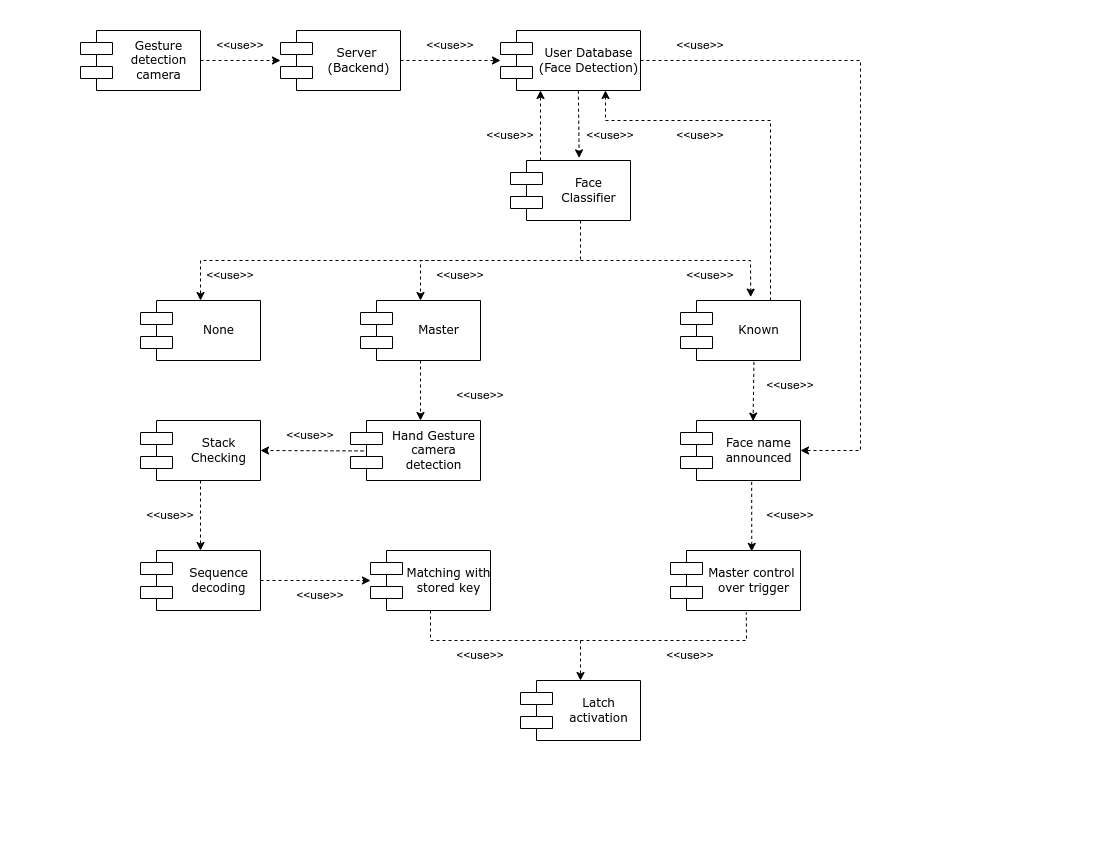

The diagram above was exported from draw.io. Its source (the exported page's mxGraphModel, read from the mxfile embedded in the PNG):
<mxGraphModel dx="1424" dy="791" grid="1" gridSize="10" guides="1" tooltips="1" connect="1" arrows="1" fold="1" page="1" pageScale="1" pageWidth="1100" pageHeight="850" background="none" math="0" shadow="0">
  <root>
    <mxCell id="0" />
    <mxCell id="1" parent="0" />
    <mxCell id="39150e848f15840c-5" value="Gesture&lt;br&gt;detection&lt;br&gt;camera" style="shape=component;align=center;spacingLeft=36;rounded=0;shadow=0;comic=0;labelBackgroundColor=none;strokeWidth=1;fontFamily=Verdana;fontSize=12;html=1;" parent="1" vertex="1">
      <mxGeometry x="80" y="30" width="120" height="60" as="geometry" />
    </mxCell>
    <mxCell id="39150e848f15840c-7" value="Server&amp;nbsp;&lt;br&gt;(Backend)" style="shape=component;align=center;spacingLeft=36;rounded=0;shadow=0;comic=0;labelBackgroundColor=none;strokeWidth=1;fontFamily=Verdana;fontSize=12;html=1;" parent="1" vertex="1">
      <mxGeometry x="280" y="30" width="120" height="60" as="geometry" />
    </mxCell>
    <mxCell id="39150e848f15840c-10" value="None" style="shape=component;align=center;spacingLeft=36;rounded=0;shadow=0;comic=0;labelBackgroundColor=none;strokeWidth=1;fontFamily=Verdana;fontSize=12;html=1;" parent="1" vertex="1">
      <mxGeometry x="140" y="300" width="120" height="60" as="geometry" />
    </mxCell>
    <mxCell id="WSB9Z58PKTuUU4wxXqMg-2" value="User Database&lt;br&gt;(Face Detection)" style="shape=component;align=center;spacingLeft=36;rounded=0;shadow=0;comic=0;labelBackgroundColor=none;strokeWidth=1;fontFamily=Verdana;fontSize=12;html=1;" parent="1" vertex="1">
      <mxGeometry x="500" y="30" width="140" height="60" as="geometry" />
    </mxCell>
    <mxCell id="WSB9Z58PKTuUU4wxXqMg-3" value="Known" style="shape=component;align=center;spacingLeft=36;rounded=0;shadow=0;comic=0;labelBackgroundColor=none;strokeWidth=1;fontFamily=Verdana;fontSize=12;html=1;" parent="1" vertex="1">
      <mxGeometry x="680" y="300" width="120" height="60" as="geometry" />
    </mxCell>
    <mxCell id="WSB9Z58PKTuUU4wxXqMg-4" value="Master" style="shape=component;align=center;spacingLeft=36;rounded=0;shadow=0;comic=0;labelBackgroundColor=none;strokeWidth=1;fontFamily=Verdana;fontSize=12;html=1;" parent="1" vertex="1">
      <mxGeometry x="360" y="300" width="120" height="60" as="geometry" />
    </mxCell>
    <mxCell id="WSB9Z58PKTuUU4wxXqMg-5" value="Face&lt;br&gt;Classifier" style="shape=component;align=center;spacingLeft=36;rounded=0;shadow=0;comic=0;labelBackgroundColor=none;strokeWidth=1;fontFamily=Verdana;fontSize=12;html=1;" parent="1" vertex="1">
      <mxGeometry x="510" y="160" width="120" height="60" as="geometry" />
    </mxCell>
    <mxCell id="WSB9Z58PKTuUU4wxXqMg-6" value="Latch&lt;br&gt;activation" style="shape=component;align=center;spacingLeft=36;rounded=0;shadow=0;comic=0;labelBackgroundColor=none;strokeWidth=1;fontFamily=Verdana;fontSize=12;html=1;" parent="1" vertex="1">
      <mxGeometry x="520" y="680" width="120" height="60" as="geometry" />
    </mxCell>
    <mxCell id="WSB9Z58PKTuUU4wxXqMg-7" value="Stack &lt;br&gt;Checking" style="shape=component;align=center;spacingLeft=36;rounded=0;shadow=0;comic=0;labelBackgroundColor=none;strokeWidth=1;fontFamily=Verdana;fontSize=12;html=1;" parent="1" vertex="1">
      <mxGeometry x="140" y="420" width="120" height="60" as="geometry" />
    </mxCell>
    <mxCell id="WSB9Z58PKTuUU4wxXqMg-8" value="Sequence&lt;br&gt;decoding" style="shape=component;align=center;spacingLeft=36;rounded=0;shadow=0;comic=0;labelBackgroundColor=none;strokeWidth=1;fontFamily=Verdana;fontSize=12;html=1;" parent="1" vertex="1">
      <mxGeometry x="140" y="550" width="120" height="60" as="geometry" />
    </mxCell>
    <mxCell id="WSB9Z58PKTuUU4wxXqMg-9" value="Matching with&lt;br&gt;stored key" style="shape=component;align=center;spacingLeft=36;rounded=0;shadow=0;comic=0;labelBackgroundColor=none;strokeWidth=1;fontFamily=Verdana;fontSize=12;html=1;" parent="1" vertex="1">
      <mxGeometry x="370" y="550" width="120" height="60" as="geometry" />
    </mxCell>
    <mxCell id="WSB9Z58PKTuUU4wxXqMg-10" value="Hand Gesture&lt;br&gt;camera&lt;br&gt;detection" style="shape=component;align=center;spacingLeft=36;rounded=0;shadow=0;comic=0;labelBackgroundColor=none;strokeWidth=1;fontFamily=Verdana;fontSize=12;html=1;" parent="1" vertex="1">
      <mxGeometry x="350" y="420" width="130" height="60" as="geometry" />
    </mxCell>
    <mxCell id="WSB9Z58PKTuUU4wxXqMg-11" value="Face name&lt;br&gt;announced" style="shape=component;align=center;spacingLeft=36;rounded=0;shadow=0;comic=0;labelBackgroundColor=none;strokeWidth=1;fontFamily=Verdana;fontSize=12;html=1;" parent="1" vertex="1">
      <mxGeometry x="680" y="420" width="120" height="60" as="geometry" />
    </mxCell>
    <mxCell id="WSB9Z58PKTuUU4wxXqMg-17" value="" style="html=1;labelBackgroundColor=#ffffff;startArrow=none;startFill=0;startSize=6;endArrow=classic;endFill=1;endSize=6;jettySize=auto;orthogonalLoop=1;strokeWidth=1;dashed=1;fontSize=14;rounded=0;exitX=1;exitY=0.5;exitDx=0;exitDy=0;" parent="1" source="39150e848f15840c-7" target="WSB9Z58PKTuUU4wxXqMg-2" edge="1">
      <mxGeometry width="60" height="60" relative="1" as="geometry">
        <mxPoint x="210" y="70" as="sourcePoint" />
        <mxPoint x="290" y="70" as="targetPoint" />
      </mxGeometry>
    </mxCell>
    <mxCell id="WSB9Z58PKTuUU4wxXqMg-18" value="" style="html=1;labelBackgroundColor=#ffffff;startArrow=none;startFill=0;startSize=6;endArrow=classic;endFill=1;endSize=6;jettySize=auto;orthogonalLoop=1;strokeWidth=1;dashed=1;fontSize=14;rounded=0;exitX=0.556;exitY=1.003;exitDx=0;exitDy=0;entryX=0.572;entryY=-0.043;entryDx=0;entryDy=0;entryPerimeter=0;exitPerimeter=0;" parent="1" source="WSB9Z58PKTuUU4wxXqMg-2" target="WSB9Z58PKTuUU4wxXqMg-5" edge="1">
      <mxGeometry width="60" height="60" relative="1" as="geometry">
        <mxPoint x="220" y="80" as="sourcePoint" />
        <mxPoint x="300" y="80" as="targetPoint" />
      </mxGeometry>
    </mxCell>
    <mxCell id="WSB9Z58PKTuUU4wxXqMg-19" value="" style="html=1;labelBackgroundColor=#ffffff;startArrow=none;startFill=0;startSize=6;endArrow=classic;endFill=1;endSize=6;jettySize=auto;orthogonalLoop=1;strokeWidth=1;dashed=1;fontSize=14;rounded=0;exitX=0.25;exitY=0;exitDx=0;exitDy=0;" parent="1" source="WSB9Z58PKTuUU4wxXqMg-5" edge="1">
      <mxGeometry width="60" height="60" relative="1" as="geometry">
        <mxPoint x="540" y="160" as="sourcePoint" />
        <mxPoint x="540" y="90" as="targetPoint" />
      </mxGeometry>
    </mxCell>
    <mxCell id="WSB9Z58PKTuUU4wxXqMg-21" value="" style="html=1;labelBackgroundColor=#ffffff;startArrow=none;startFill=0;startSize=6;endArrow=classic;endFill=1;endSize=6;jettySize=auto;orthogonalLoop=1;strokeWidth=1;dashed=1;fontSize=14;rounded=0;entryX=0.5;entryY=0;entryDx=0;entryDy=0;" parent="1" target="WSB9Z58PKTuUU4wxXqMg-4" edge="1">
      <mxGeometry width="60" height="60" relative="1" as="geometry">
        <mxPoint x="580" y="220" as="sourcePoint" />
        <mxPoint x="510" y="70" as="targetPoint" />
        <Array as="points">
          <mxPoint x="580" y="260" />
          <mxPoint x="420" y="260" />
        </Array>
      </mxGeometry>
    </mxCell>
    <mxCell id="WSB9Z58PKTuUU4wxXqMg-22" value="" style="html=1;labelBackgroundColor=#ffffff;startArrow=none;startFill=0;startSize=6;endArrow=classic;endFill=1;endSize=6;jettySize=auto;orthogonalLoop=1;strokeWidth=1;dashed=1;fontSize=14;rounded=0;entryX=0.585;entryY=-0.057;entryDx=0;entryDy=0;entryPerimeter=0;" parent="1" target="WSB9Z58PKTuUU4wxXqMg-3" edge="1">
      <mxGeometry width="60" height="60" relative="1" as="geometry">
        <mxPoint x="580" y="260" as="sourcePoint" />
        <mxPoint x="520" y="80" as="targetPoint" />
        <Array as="points">
          <mxPoint x="750" y="260" />
        </Array>
      </mxGeometry>
    </mxCell>
    <mxCell id="WSB9Z58PKTuUU4wxXqMg-23" value="" style="html=1;labelBackgroundColor=#ffffff;startArrow=none;startFill=0;startSize=6;endArrow=classic;endFill=1;endSize=6;jettySize=auto;orthogonalLoop=1;strokeWidth=1;dashed=1;fontSize=14;rounded=0;entryX=0.5;entryY=0;entryDx=0;entryDy=0;" parent="1" target="39150e848f15840c-10" edge="1">
      <mxGeometry width="60" height="60" relative="1" as="geometry">
        <mxPoint x="440" y="260" as="sourcePoint" />
        <mxPoint x="160" y="260" as="targetPoint" />
        <Array as="points">
          <mxPoint x="200" y="260" />
        </Array>
      </mxGeometry>
    </mxCell>
    <mxCell id="WSB9Z58PKTuUU4wxXqMg-25" value="" style="html=1;labelBackgroundColor=#ffffff;startArrow=none;startFill=0;startSize=6;endArrow=classic;endFill=1;endSize=6;jettySize=auto;orthogonalLoop=1;strokeWidth=1;dashed=1;fontSize=14;rounded=0;exitX=0.612;exitY=1.023;exitDx=0;exitDy=0;entryX=0.605;entryY=0.01;entryDx=0;entryDy=0;exitPerimeter=0;entryPerimeter=0;" parent="1" source="WSB9Z58PKTuUU4wxXqMg-3" target="WSB9Z58PKTuUU4wxXqMg-11" edge="1">
      <mxGeometry width="60" height="60" relative="1" as="geometry">
        <mxPoint x="400" y="370" as="sourcePoint" />
        <mxPoint x="400" y="430" as="targetPoint" />
      </mxGeometry>
    </mxCell>
    <mxCell id="WSB9Z58PKTuUU4wxXqMg-32" value="" style="html=1;labelBackgroundColor=#ffffff;startArrow=none;startFill=0;startSize=6;endArrow=classic;endFill=1;endSize=6;jettySize=auto;orthogonalLoop=1;strokeWidth=1;dashed=1;fontSize=14;rounded=0;entryX=0.5;entryY=0;entryDx=0;entryDy=0;exitX=0.5;exitY=1;exitDx=0;exitDy=0;" parent="1" target="WSB9Z58PKTuUU4wxXqMg-6" edge="1" source="WSB9Z58PKTuUU4wxXqMg-9">
      <mxGeometry width="60" height="60" relative="1" as="geometry">
        <mxPoint x="603" y="810" as="sourcePoint" />
        <mxPoint x="612" y="762" as="targetPoint" />
        <Array as="points">
          <mxPoint x="430" y="640" />
          <mxPoint x="580" y="640" />
        </Array>
      </mxGeometry>
    </mxCell>
    <mxCell id="WSB9Z58PKTuUU4wxXqMg-33" value="" style="html=1;labelBackgroundColor=#ffffff;startArrow=none;startFill=0;startSize=6;endArrow=classic;endFill=1;endSize=6;jettySize=auto;orthogonalLoop=1;strokeWidth=1;dashed=1;fontSize=14;rounded=0;exitX=0.5;exitY=1;exitDx=0;exitDy=0;" parent="1" source="WSB9Z58PKTuUU4wxXqMg-4" edge="1">
      <mxGeometry width="60" height="60" relative="1" as="geometry">
        <mxPoint x="793" y="371" as="sourcePoint" />
        <mxPoint x="420" y="420" as="targetPoint" />
      </mxGeometry>
    </mxCell>
    <mxCell id="WSB9Z58PKTuUU4wxXqMg-34" value="" style="html=1;labelBackgroundColor=#ffffff;startArrow=none;startFill=0;startSize=6;endArrow=classic;endFill=1;endSize=6;jettySize=auto;orthogonalLoop=1;strokeWidth=1;dashed=1;fontSize=14;rounded=0;exitX=0.75;exitY=0;exitDx=0;exitDy=0;entryX=0.75;entryY=1;entryDx=0;entryDy=0;" parent="1" source="WSB9Z58PKTuUU4wxXqMg-3" target="WSB9Z58PKTuUU4wxXqMg-2" edge="1">
      <mxGeometry width="60" height="60" relative="1" as="geometry">
        <mxPoint x="588" y="100" as="sourcePoint" />
        <mxPoint x="589" y="167" as="targetPoint" />
        <Array as="points">
          <mxPoint x="770" y="120" />
          <mxPoint x="605" y="120" />
        </Array>
      </mxGeometry>
    </mxCell>
    <mxCell id="WSB9Z58PKTuUU4wxXqMg-15" value="" style="html=1;labelBackgroundColor=#ffffff;startArrow=none;startFill=0;startSize=6;endArrow=classic;endFill=1;endSize=6;jettySize=auto;orthogonalLoop=1;strokeWidth=1;dashed=1;fontSize=14;rounded=0;exitX=1;exitY=0.5;exitDx=0;exitDy=0;" parent="1" source="39150e848f15840c-5" edge="1">
      <mxGeometry width="60" height="60" relative="1" as="geometry">
        <mxPoint x="520" y="340" as="sourcePoint" />
        <mxPoint x="280" y="60" as="targetPoint" />
      </mxGeometry>
    </mxCell>
    <mxCell id="WSB9Z58PKTuUU4wxXqMg-35" value="&amp;lt;&amp;lt;use&amp;gt;&amp;gt;" style="text;html=1;strokeColor=none;fillColor=none;align=center;verticalAlign=middle;whiteSpace=wrap;rounded=0;" parent="1" vertex="1">
      <mxGeometry x="210" y="30" width="60" height="30" as="geometry" />
    </mxCell>
    <mxCell id="WSB9Z58PKTuUU4wxXqMg-36" value="&amp;lt;&amp;lt;use&amp;gt;&amp;gt;" style="text;html=1;strokeColor=none;fillColor=none;align=center;verticalAlign=middle;whiteSpace=wrap;rounded=0;" parent="1" vertex="1">
      <mxGeometry x="420" y="30" width="60" height="30" as="geometry" />
    </mxCell>
    <mxCell id="WSB9Z58PKTuUU4wxXqMg-37" value="&amp;lt;&amp;lt;use&amp;gt;&amp;gt;" style="text;html=1;strokeColor=none;fillColor=none;align=center;verticalAlign=middle;whiteSpace=wrap;rounded=0;" parent="1" vertex="1">
      <mxGeometry x="480" y="120" width="60" height="30" as="geometry" />
    </mxCell>
    <mxCell id="WSB9Z58PKTuUU4wxXqMg-38" value="&amp;lt;&amp;lt;use&amp;gt;&amp;gt;" style="text;html=1;strokeColor=none;fillColor=none;align=center;verticalAlign=middle;whiteSpace=wrap;rounded=0;" parent="1" vertex="1">
      <mxGeometry x="670" y="120" width="60" height="30" as="geometry" />
    </mxCell>
    <mxCell id="WSB9Z58PKTuUU4wxXqMg-39" value="&amp;lt;&amp;lt;use&amp;gt;&amp;gt;" style="text;html=1;strokeColor=none;fillColor=none;align=center;verticalAlign=middle;whiteSpace=wrap;rounded=0;" parent="1" vertex="1">
      <mxGeometry x="580" y="120" width="60" height="30" as="geometry" />
    </mxCell>
    <mxCell id="WSB9Z58PKTuUU4wxXqMg-40" value="&amp;lt;&amp;lt;use&amp;gt;&amp;gt;" style="text;html=1;strokeColor=none;fillColor=none;align=center;verticalAlign=middle;whiteSpace=wrap;rounded=0;" parent="1" vertex="1">
      <mxGeometry x="680" y="260" width="60" height="30" as="geometry" />
    </mxCell>
    <mxCell id="WSB9Z58PKTuUU4wxXqMg-41" value="&amp;lt;&amp;lt;use&amp;gt;&amp;gt;" style="text;html=1;strokeColor=none;fillColor=none;align=center;verticalAlign=middle;whiteSpace=wrap;rounded=0;" parent="1" vertex="1">
      <mxGeometry x="430" y="260" width="60" height="30" as="geometry" />
    </mxCell>
    <mxCell id="WSB9Z58PKTuUU4wxXqMg-42" value="&amp;lt;&amp;lt;use&amp;gt;&amp;gt;" style="text;html=1;strokeColor=none;fillColor=none;align=center;verticalAlign=middle;whiteSpace=wrap;rounded=0;" parent="1" vertex="1">
      <mxGeometry x="200" y="260" width="60" height="30" as="geometry" />
    </mxCell>
    <mxCell id="WSB9Z58PKTuUU4wxXqMg-43" value="&amp;lt;&amp;lt;use&amp;gt;&amp;gt;" style="text;html=1;strokeColor=none;fillColor=none;align=center;verticalAlign=middle;whiteSpace=wrap;rounded=0;" parent="1" vertex="1">
      <mxGeometry x="450" y="380" width="60" height="30" as="geometry" />
    </mxCell>
    <mxCell id="WSB9Z58PKTuUU4wxXqMg-44" value="&amp;lt;&amp;lt;use&amp;gt;&amp;gt;" style="text;html=1;strokeColor=none;fillColor=none;align=center;verticalAlign=middle;whiteSpace=wrap;rounded=0;" parent="1" vertex="1">
      <mxGeometry x="760" y="370" width="60" height="30" as="geometry" />
    </mxCell>
    <mxCell id="WSB9Z58PKTuUU4wxXqMg-45" value="&amp;lt;&amp;lt;use&amp;gt;&amp;gt;" style="text;html=1;strokeColor=none;fillColor=none;align=center;verticalAlign=middle;whiteSpace=wrap;rounded=0;" parent="1" vertex="1">
      <mxGeometry x="660" y="640" width="60" height="30" as="geometry" />
    </mxCell>
    <mxCell id="WSB9Z58PKTuUU4wxXqMg-46" value="&amp;lt;&amp;lt;use&amp;gt;&amp;gt;" style="text;html=1;strokeColor=none;fillColor=none;align=center;verticalAlign=middle;whiteSpace=wrap;rounded=0;" parent="1" vertex="1">
      <mxGeometry x="290" y="580" width="60" height="30" as="geometry" />
    </mxCell>
    <mxCell id="WSB9Z58PKTuUU4wxXqMg-48" value="&amp;lt;&amp;lt;use&amp;gt;&amp;gt;" style="text;html=1;strokeColor=none;fillColor=none;align=center;verticalAlign=middle;whiteSpace=wrap;rounded=0;" parent="1" vertex="1">
      <mxGeometry x="140" y="500" width="60" height="30" as="geometry" />
    </mxCell>
    <mxCell id="WSB9Z58PKTuUU4wxXqMg-49" value="&amp;lt;&amp;lt;use&amp;gt;&amp;gt;" style="text;html=1;strokeColor=none;fillColor=none;align=center;verticalAlign=middle;whiteSpace=wrap;rounded=0;" parent="1" vertex="1">
      <mxGeometry x="280" y="420" width="60" height="30" as="geometry" />
    </mxCell>
    <mxCell id="WSB9Z58PKTuUU4wxXqMg-50" value="&amp;lt;&amp;lt;use&amp;gt;&amp;gt;" style="text;html=1;strokeColor=none;fillColor=none;align=center;verticalAlign=middle;whiteSpace=wrap;rounded=0;" parent="1" vertex="1">
      <mxGeometry x="450" y="640" width="60" height="30" as="geometry" />
    </mxCell>
    <mxCell id="MT84UlZcrmV5Q2Xijy4Z-1" value="Master control&amp;nbsp;&lt;br&gt;over trigger" style="shape=component;align=center;spacingLeft=36;rounded=0;shadow=0;comic=0;labelBackgroundColor=none;strokeWidth=1;fontFamily=Verdana;fontSize=12;html=1;" vertex="1" parent="1">
      <mxGeometry x="670" y="550" width="130" height="60" as="geometry" />
    </mxCell>
    <mxCell id="MT84UlZcrmV5Q2Xijy4Z-3" value="" style="html=1;labelBackgroundColor=#ffffff;startArrow=none;startFill=0;startSize=6;endArrow=classic;endFill=1;endSize=6;jettySize=auto;orthogonalLoop=1;strokeWidth=1;dashed=1;fontSize=14;rounded=0;entryX=0.625;entryY=0.015;entryDx=0;entryDy=0;entryPerimeter=0;exitX=0.593;exitY=1.023;exitDx=0;exitDy=0;exitPerimeter=0;" edge="1" parent="1" source="WSB9Z58PKTuUU4wxXqMg-11" target="MT84UlZcrmV5Q2Xijy4Z-1">
      <mxGeometry width="60" height="60" relative="1" as="geometry">
        <mxPoint x="750" y="490" as="sourcePoint" />
        <mxPoint x="754" y="570" as="targetPoint" />
      </mxGeometry>
    </mxCell>
    <mxCell id="MT84UlZcrmV5Q2Xijy4Z-4" value="" style="html=1;labelBackgroundColor=#ffffff;startArrow=none;startFill=0;startSize=6;endArrow=classic;endFill=1;endSize=6;jettySize=auto;orthogonalLoop=1;strokeWidth=1;dashed=1;fontSize=14;rounded=0;entryX=1;entryY=0.5;entryDx=0;entryDy=0;exitX=0.1;exitY=0.507;exitDx=0;exitDy=0;exitPerimeter=0;" edge="1" parent="1" source="WSB9Z58PKTuUU4wxXqMg-10" target="WSB9Z58PKTuUU4wxXqMg-7">
      <mxGeometry width="60" height="60" relative="1" as="geometry">
        <mxPoint x="400" y="620" as="sourcePoint" />
        <mxPoint x="603" y="678" as="targetPoint" />
      </mxGeometry>
    </mxCell>
    <mxCell id="MT84UlZcrmV5Q2Xijy4Z-5" value="" style="html=1;labelBackgroundColor=#ffffff;startArrow=none;startFill=0;startSize=6;endArrow=classic;endFill=1;endSize=6;jettySize=auto;orthogonalLoop=1;strokeWidth=1;dashed=1;fontSize=14;rounded=0;entryX=0.5;entryY=0;entryDx=0;entryDy=0;exitX=0.5;exitY=1;exitDx=0;exitDy=0;" edge="1" parent="1" source="WSB9Z58PKTuUU4wxXqMg-7" target="WSB9Z58PKTuUU4wxXqMg-8">
      <mxGeometry width="60" height="60" relative="1" as="geometry">
        <mxPoint x="373" y="460" as="sourcePoint" />
        <mxPoint x="220" y="460" as="targetPoint" />
      </mxGeometry>
    </mxCell>
    <mxCell id="MT84UlZcrmV5Q2Xijy4Z-6" value="" style="html=1;labelBackgroundColor=#ffffff;startArrow=none;startFill=0;startSize=6;endArrow=classic;endFill=1;endSize=6;jettySize=auto;orthogonalLoop=1;strokeWidth=1;dashed=1;fontSize=14;rounded=0;exitX=1;exitY=0.5;exitDx=0;exitDy=0;" edge="1" parent="1" source="WSB9Z58PKTuUU4wxXqMg-8" target="WSB9Z58PKTuUU4wxXqMg-9">
      <mxGeometry width="60" height="60" relative="1" as="geometry">
        <mxPoint x="160" y="490" as="sourcePoint" />
        <mxPoint x="160" y="560" as="targetPoint" />
      </mxGeometry>
    </mxCell>
    <mxCell id="MT84UlZcrmV5Q2Xijy4Z-12" value="&amp;lt;&amp;lt;use&amp;gt;&amp;gt;" style="text;html=1;strokeColor=none;fillColor=none;align=center;verticalAlign=middle;whiteSpace=wrap;rounded=0;" vertex="1" parent="1">
      <mxGeometry x="760" y="500" width="60" height="30" as="geometry" />
    </mxCell>
    <mxCell id="MT84UlZcrmV5Q2Xijy4Z-14" value="" style="html=1;labelBackgroundColor=#ffffff;startArrow=none;startFill=0;startSize=6;endArrow=classic;endFill=1;endSize=6;jettySize=auto;orthogonalLoop=1;strokeWidth=1;dashed=1;fontSize=14;rounded=0;exitX=1;exitY=0.5;exitDx=0;exitDy=0;entryX=1;entryY=0.5;entryDx=0;entryDy=0;" edge="1" parent="1" source="WSB9Z58PKTuUU4wxXqMg-2" target="WSB9Z58PKTuUU4wxXqMg-11">
      <mxGeometry width="60" height="60" relative="1" as="geometry">
        <mxPoint x="763" y="371" as="sourcePoint" />
        <mxPoint x="763" y="431" as="targetPoint" />
        <Array as="points">
          <mxPoint x="860" y="60" />
          <mxPoint x="860" y="450" />
        </Array>
      </mxGeometry>
    </mxCell>
    <mxCell id="MT84UlZcrmV5Q2Xijy4Z-15" value="&amp;lt;&amp;lt;use&amp;gt;&amp;gt;" style="text;html=1;strokeColor=none;fillColor=none;align=center;verticalAlign=middle;whiteSpace=wrap;rounded=0;" vertex="1" parent="1">
      <mxGeometry x="670" y="30" width="60" height="30" as="geometry" />
    </mxCell>
    <mxCell id="MT84UlZcrmV5Q2Xijy4Z-16" value="" style="endArrow=none;dashed=1;html=1;rounded=0;entryX=0.583;entryY=1.032;entryDx=0;entryDy=0;entryPerimeter=0;" edge="1" parent="1" target="MT84UlZcrmV5Q2Xijy4Z-1">
      <mxGeometry width="50" height="50" relative="1" as="geometry">
        <mxPoint x="580" y="640" as="sourcePoint" />
        <mxPoint x="480" y="380" as="targetPoint" />
        <Array as="points">
          <mxPoint x="746" y="640" />
        </Array>
      </mxGeometry>
    </mxCell>
  </root>
</mxGraphModel>